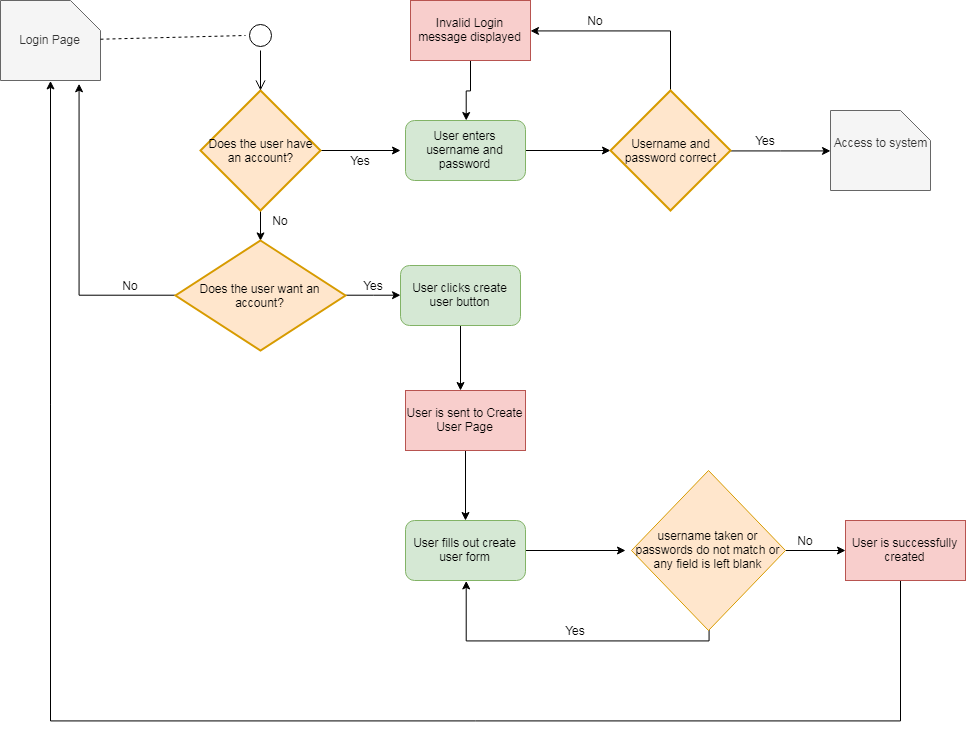

The diagram above was exported from draw.io. Its source (the exported page's mxGraphModel, read from the mxfile embedded in the PNG):
<mxGraphModel dx="1200" dy="691" grid="1" gridSize="10" guides="1" tooltips="1" connect="1" arrows="1" fold="1" page="1" pageScale="1" pageWidth="850" pageHeight="1100" math="0" shadow="0">
  <root>
    <mxCell id="0" />
    <mxCell id="1" parent="0" />
    <mxCell id="NR3RbgdozxewDt-oC-xq-13" value="" style="edgeStyle=orthogonalEdgeStyle;rounded=0;orthogonalLoop=1;jettySize=auto;html=1;" edge="1" parent="1" source="NR3RbgdozxewDt-oC-xq-2">
      <mxGeometry relative="1" as="geometry">
        <mxPoint x="420" y="160" as="targetPoint" />
      </mxGeometry>
    </mxCell>
    <mxCell id="NR3RbgdozxewDt-oC-xq-22" style="edgeStyle=orthogonalEdgeStyle;rounded=0;orthogonalLoop=1;jettySize=auto;html=1;exitX=0.5;exitY=1;exitDx=0;exitDy=0;exitPerimeter=0;" edge="1" parent="1" source="NR3RbgdozxewDt-oC-xq-2">
      <mxGeometry relative="1" as="geometry">
        <mxPoint x="280" y="250" as="targetPoint" />
      </mxGeometry>
    </mxCell>
    <mxCell id="NR3RbgdozxewDt-oC-xq-2" value="Does the user have an account?" style="strokeWidth=2;html=1;shape=mxgraph.flowchart.decision;whiteSpace=wrap;fillColor=#ffe6cc;strokeColor=#d79b00;" vertex="1" parent="1">
      <mxGeometry x="220" y="100" width="120" height="120" as="geometry" />
    </mxCell>
    <mxCell id="NR3RbgdozxewDt-oC-xq-10" value="" style="ellipse;html=1;shape=startState;" vertex="1" parent="1">
      <mxGeometry x="265" y="30" width="30" height="30" as="geometry" />
    </mxCell>
    <mxCell id="NR3RbgdozxewDt-oC-xq-11" value="" style="edgeStyle=orthogonalEdgeStyle;html=1;verticalAlign=bottom;endArrow=open;endSize=8;" edge="1" source="NR3RbgdozxewDt-oC-xq-10" parent="1">
      <mxGeometry relative="1" as="geometry">
        <mxPoint x="280" y="100" as="targetPoint" />
      </mxGeometry>
    </mxCell>
    <mxCell id="NR3RbgdozxewDt-oC-xq-47" style="edgeStyle=orthogonalEdgeStyle;rounded=0;orthogonalLoop=1;jettySize=auto;html=1;" edge="1" parent="1" source="NR3RbgdozxewDt-oC-xq-14">
      <mxGeometry relative="1" as="geometry">
        <mxPoint x="630" y="160" as="targetPoint" />
      </mxGeometry>
    </mxCell>
    <mxCell id="NR3RbgdozxewDt-oC-xq-14" value="User enters username and password" style="rounded=1;whiteSpace=wrap;html=1;fillColor=#d5e8d4;strokeColor=#82b366;" vertex="1" parent="1">
      <mxGeometry x="425" y="130" width="120" height="60" as="geometry" />
    </mxCell>
    <mxCell id="NR3RbgdozxewDt-oC-xq-15" value="Yes" style="text;html=1;strokeColor=none;fillColor=none;align=center;verticalAlign=middle;whiteSpace=wrap;rounded=0;direction=west;" vertex="1" parent="1">
      <mxGeometry x="360" y="160" width="40" height="20" as="geometry" />
    </mxCell>
    <mxCell id="NR3RbgdozxewDt-oC-xq-20" value="Login Page" style="shape=card;whiteSpace=wrap;html=1;direction=south;fillColor=#f5f5f5;strokeColor=#666666;fontColor=#333333;" vertex="1" parent="1">
      <mxGeometry x="20" y="10" width="100" height="80" as="geometry" />
    </mxCell>
    <mxCell id="NR3RbgdozxewDt-oC-xq-23" value="No" style="text;html=1;strokeColor=none;fillColor=none;align=center;verticalAlign=middle;whiteSpace=wrap;rounded=0;" vertex="1" parent="1">
      <mxGeometry x="280" y="220" width="40" height="20" as="geometry" />
    </mxCell>
    <mxCell id="NR3RbgdozxewDt-oC-xq-24" value="Access to system&lt;br&gt;&lt;br&gt;" style="shape=card;whiteSpace=wrap;html=1;direction=south;fillColor=#f5f5f5;strokeColor=#666666;fontColor=#333333;" vertex="1" parent="1">
      <mxGeometry x="850" y="120" width="100" height="80" as="geometry" />
    </mxCell>
    <mxCell id="NR3RbgdozxewDt-oC-xq-26" style="edgeStyle=orthogonalEdgeStyle;rounded=0;orthogonalLoop=1;jettySize=auto;html=1;" edge="1" parent="1" source="NR3RbgdozxewDt-oC-xq-25">
      <mxGeometry relative="1" as="geometry">
        <mxPoint x="485" y="530" as="targetPoint" />
      </mxGeometry>
    </mxCell>
    <mxCell id="NR3RbgdozxewDt-oC-xq-25" value="User is sent to Create User Page" style="rounded=0;whiteSpace=wrap;html=1;fillColor=#f8cecc;strokeColor=#b85450;" vertex="1" parent="1">
      <mxGeometry x="425" y="400" width="120" height="60" as="geometry" />
    </mxCell>
    <mxCell id="NR3RbgdozxewDt-oC-xq-29" style="edgeStyle=orthogonalEdgeStyle;rounded=0;orthogonalLoop=1;jettySize=auto;html=1;" edge="1" parent="1" source="NR3RbgdozxewDt-oC-xq-27">
      <mxGeometry relative="1" as="geometry">
        <mxPoint x="645" y="560" as="targetPoint" />
      </mxGeometry>
    </mxCell>
    <mxCell id="NR3RbgdozxewDt-oC-xq-27" value="User fills out create user form" style="rounded=1;whiteSpace=wrap;html=1;fillColor=#d5e8d4;strokeColor=#82b366;" vertex="1" parent="1">
      <mxGeometry x="425" y="530" width="120" height="60" as="geometry" />
    </mxCell>
    <mxCell id="NR3RbgdozxewDt-oC-xq-31" style="edgeStyle=orthogonalEdgeStyle;rounded=0;orthogonalLoop=1;jettySize=auto;html=1;" edge="1" parent="1" source="NR3RbgdozxewDt-oC-xq-30">
      <mxGeometry relative="1" as="geometry">
        <mxPoint x="485" y="590" as="targetPoint" />
        <Array as="points">
          <mxPoint x="729" y="650" />
          <mxPoint x="486" y="650" />
        </Array>
      </mxGeometry>
    </mxCell>
    <mxCell id="NR3RbgdozxewDt-oC-xq-33" style="edgeStyle=orthogonalEdgeStyle;rounded=0;orthogonalLoop=1;jettySize=auto;html=1;" edge="1" parent="1" source="NR3RbgdozxewDt-oC-xq-30">
      <mxGeometry relative="1" as="geometry">
        <mxPoint x="865" y="560" as="targetPoint" />
      </mxGeometry>
    </mxCell>
    <mxCell id="NR3RbgdozxewDt-oC-xq-30" value="username taken or passwords do not match or any field is left blank&lt;br&gt;" style="rhombus;whiteSpace=wrap;html=1;fillColor=#ffe6cc;strokeColor=#d79b00;" vertex="1" parent="1">
      <mxGeometry x="651" y="480" width="154" height="160" as="geometry" />
    </mxCell>
    <mxCell id="NR3RbgdozxewDt-oC-xq-32" value="Yes" style="text;html=1;strokeColor=none;fillColor=none;align=center;verticalAlign=middle;whiteSpace=wrap;rounded=0;" vertex="1" parent="1">
      <mxGeometry x="575" y="630" width="40" height="20" as="geometry" />
    </mxCell>
    <mxCell id="NR3RbgdozxewDt-oC-xq-34" value="No" style="text;html=1;strokeColor=none;fillColor=none;align=center;verticalAlign=middle;whiteSpace=wrap;rounded=0;" vertex="1" parent="1">
      <mxGeometry x="805" y="540" width="40" height="20" as="geometry" />
    </mxCell>
    <mxCell id="NR3RbgdozxewDt-oC-xq-36" style="edgeStyle=orthogonalEdgeStyle;rounded=0;orthogonalLoop=1;jettySize=auto;html=1;" edge="1" parent="1" source="NR3RbgdozxewDt-oC-xq-35">
      <mxGeometry relative="1" as="geometry">
        <mxPoint x="70" y="90" as="targetPoint" />
        <Array as="points">
          <mxPoint x="920" y="730" />
          <mxPoint x="70" y="730" />
        </Array>
      </mxGeometry>
    </mxCell>
    <mxCell id="NR3RbgdozxewDt-oC-xq-35" value="User is successfully created" style="rounded=0;whiteSpace=wrap;html=1;fillColor=#f8cecc;strokeColor=#b85450;" vertex="1" parent="1">
      <mxGeometry x="865" y="530" width="120" height="60" as="geometry" />
    </mxCell>
    <mxCell id="NR3RbgdozxewDt-oC-xq-37" value="" style="endArrow=none;dashed=1;html=1;" edge="1" parent="1" source="NR3RbgdozxewDt-oC-xq-20">
      <mxGeometry width="50" height="50" relative="1" as="geometry">
        <mxPoint x="120" y="80" as="sourcePoint" />
        <mxPoint x="265" y="45" as="targetPoint" />
        <Array as="points" />
      </mxGeometry>
    </mxCell>
    <mxCell id="NR3RbgdozxewDt-oC-xq-44" style="edgeStyle=orthogonalEdgeStyle;rounded=0;orthogonalLoop=1;jettySize=auto;html=1;" edge="1" parent="1" source="NR3RbgdozxewDt-oC-xq-38">
      <mxGeometry relative="1" as="geometry">
        <mxPoint x="480" y="400" as="targetPoint" />
      </mxGeometry>
    </mxCell>
    <mxCell id="NR3RbgdozxewDt-oC-xq-38" value="User clicks create user button" style="rounded=1;whiteSpace=wrap;html=1;fillColor=#d5e8d4;strokeColor=#82b366;" vertex="1" parent="1">
      <mxGeometry x="420" y="275" width="120" height="60" as="geometry" />
    </mxCell>
    <mxCell id="NR3RbgdozxewDt-oC-xq-42" style="edgeStyle=orthogonalEdgeStyle;rounded=0;orthogonalLoop=1;jettySize=auto;html=1;entryX=0;entryY=0.5;entryDx=0;entryDy=0;" edge="1" parent="1" source="NR3RbgdozxewDt-oC-xq-41" target="NR3RbgdozxewDt-oC-xq-38">
      <mxGeometry relative="1" as="geometry" />
    </mxCell>
    <mxCell id="NR3RbgdozxewDt-oC-xq-45" style="edgeStyle=orthogonalEdgeStyle;rounded=0;orthogonalLoop=1;jettySize=auto;html=1;entryX=1.037;entryY=0.217;entryDx=0;entryDy=0;entryPerimeter=0;" edge="1" parent="1" source="NR3RbgdozxewDt-oC-xq-41" target="NR3RbgdozxewDt-oC-xq-20">
      <mxGeometry relative="1" as="geometry" />
    </mxCell>
    <mxCell id="NR3RbgdozxewDt-oC-xq-41" value="Does the user want an account?" style="strokeWidth=2;html=1;shape=mxgraph.flowchart.decision;whiteSpace=wrap;fillColor=#ffe6cc;strokeColor=#d79b00;" vertex="1" parent="1">
      <mxGeometry x="195" y="250" width="170" height="110" as="geometry" />
    </mxCell>
    <mxCell id="NR3RbgdozxewDt-oC-xq-43" value="Yes" style="text;html=1;strokeColor=none;fillColor=none;align=center;verticalAlign=middle;whiteSpace=wrap;rounded=0;" vertex="1" parent="1">
      <mxGeometry x="373" y="285" width="40" height="20" as="geometry" />
    </mxCell>
    <mxCell id="NR3RbgdozxewDt-oC-xq-46" value="No" style="text;html=1;strokeColor=none;fillColor=none;align=center;verticalAlign=middle;whiteSpace=wrap;rounded=0;" vertex="1" parent="1">
      <mxGeometry x="130" y="285" width="40" height="20" as="geometry" />
    </mxCell>
    <mxCell id="NR3RbgdozxewDt-oC-xq-49" style="edgeStyle=orthogonalEdgeStyle;rounded=0;orthogonalLoop=1;jettySize=auto;html=1;entryX=0.5;entryY=1;entryDx=0;entryDy=0;entryPerimeter=0;" edge="1" parent="1" source="NR3RbgdozxewDt-oC-xq-48" target="NR3RbgdozxewDt-oC-xq-24">
      <mxGeometry relative="1" as="geometry" />
    </mxCell>
    <mxCell id="NR3RbgdozxewDt-oC-xq-61" style="edgeStyle=orthogonalEdgeStyle;rounded=0;orthogonalLoop=1;jettySize=auto;html=1;" edge="1" parent="1" source="NR3RbgdozxewDt-oC-xq-48">
      <mxGeometry relative="1" as="geometry">
        <mxPoint x="550" y="40" as="targetPoint" />
        <Array as="points">
          <mxPoint x="690" y="40" />
        </Array>
      </mxGeometry>
    </mxCell>
    <mxCell id="NR3RbgdozxewDt-oC-xq-48" value="Username and password correct" style="strokeWidth=2;html=1;shape=mxgraph.flowchart.decision;whiteSpace=wrap;fillColor=#ffe6cc;strokeColor=#d79b00;" vertex="1" parent="1">
      <mxGeometry x="630" y="100" width="120" height="120" as="geometry" />
    </mxCell>
    <mxCell id="NR3RbgdozxewDt-oC-xq-50" value="Yes" style="text;html=1;strokeColor=none;fillColor=none;align=center;verticalAlign=middle;whiteSpace=wrap;rounded=0;" vertex="1" parent="1">
      <mxGeometry x="765" y="140" width="40" height="20" as="geometry" />
    </mxCell>
    <mxCell id="NR3RbgdozxewDt-oC-xq-52" value="No" style="text;html=1;strokeColor=none;fillColor=none;align=center;verticalAlign=middle;whiteSpace=wrap;rounded=0;" vertex="1" parent="1">
      <mxGeometry x="595" y="20" width="40" height="20" as="geometry" />
    </mxCell>
    <mxCell id="NR3RbgdozxewDt-oC-xq-66" value="" style="edgeStyle=orthogonalEdgeStyle;rounded=0;orthogonalLoop=1;jettySize=auto;html=1;" edge="1" parent="1" source="NR3RbgdozxewDt-oC-xq-53" target="NR3RbgdozxewDt-oC-xq-14">
      <mxGeometry relative="1" as="geometry" />
    </mxCell>
    <mxCell id="NR3RbgdozxewDt-oC-xq-53" value="Invalid Login message displayed" style="rounded=0;whiteSpace=wrap;html=1;fillColor=#f8cecc;strokeColor=#b85450;" vertex="1" parent="1">
      <mxGeometry x="430" y="10" width="120" height="60" as="geometry" />
    </mxCell>
  </root>
</mxGraphModel>